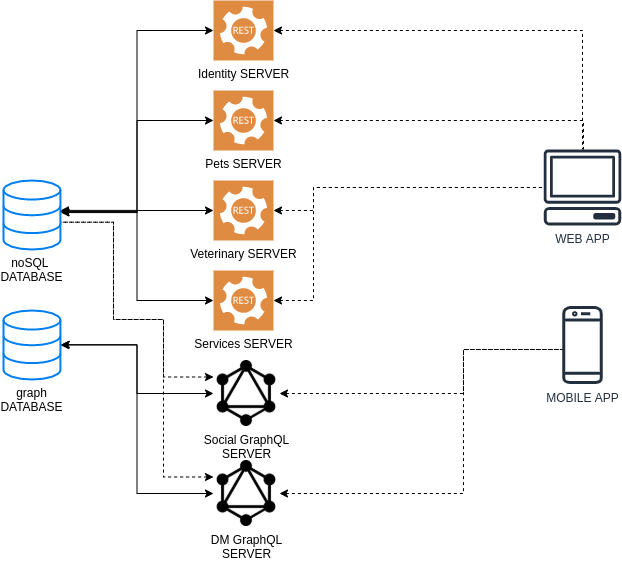

The diagram above was exported from draw.io. Its source (the exported page's mxGraphModel, read from the mxfile embedded in the PNG):
<mxGraphModel dx="1054" dy="761" grid="1" gridSize="10" guides="1" tooltips="1" connect="1" arrows="1" fold="1" page="1" pageScale="1" pageWidth="1169" pageHeight="827" math="0" shadow="0">
  <root>
    <mxCell id="hlamWa_rht953qOKqAsy-0" />
    <mxCell id="hlamWa_rht953qOKqAsy-1" parent="hlamWa_rht953qOKqAsy-0" />
    <mxCell id="yw_qwUa028LEcXhPl8VX-4" style="edgeStyle=orthogonalEdgeStyle;rounded=0;orthogonalLoop=1;jettySize=auto;html=1;entryX=1.012;entryY=0.465;entryDx=0;entryDy=0;entryPerimeter=0;endArrow=classic;endFill=1;startArrow=classic;startFill=1;" edge="1" parent="hlamWa_rht953qOKqAsy-1" source="S7_xIecVZoxMCqgEqdLA-1" target="yw_qwUa028LEcXhPl8VX-2">
      <mxGeometry relative="1" as="geometry" />
    </mxCell>
    <mxCell id="yw_qwUa028LEcXhPl8VX-15" style="edgeStyle=orthogonalEdgeStyle;rounded=0;orthogonalLoop=1;jettySize=auto;html=1;dashed=1;startArrow=classic;startFill=1;endArrow=none;endFill=0;" edge="1" parent="hlamWa_rht953qOKqAsy-1" source="S7_xIecVZoxMCqgEqdLA-1" target="yw_qwUa028LEcXhPl8VX-13">
      <mxGeometry relative="1" as="geometry" />
    </mxCell>
    <mxCell id="S7_xIecVZoxMCqgEqdLA-1" value="Identity SERVER" style="pointerEvents=1;shadow=0;dashed=0;html=1;strokeColor=none;fillColor=#DF8C42;labelPosition=center;verticalLabelPosition=bottom;verticalAlign=top;align=center;outlineConnect=0;shape=mxgraph.veeam2.restful_api;" vertex="1" parent="hlamWa_rht953qOKqAsy-1">
      <mxGeometry x="260" y="151" width="60" height="60" as="geometry" />
    </mxCell>
    <mxCell id="yw_qwUa028LEcXhPl8VX-5" style="edgeStyle=orthogonalEdgeStyle;rounded=0;orthogonalLoop=1;jettySize=auto;html=1;entryX=1.004;entryY=0.451;entryDx=0;entryDy=0;entryPerimeter=0;startArrow=classic;startFill=1;endArrow=classic;endFill=1;" edge="1" parent="hlamWa_rht953qOKqAsy-1" source="0ocI4wF-QNLTrQrDfSy0-0" target="yw_qwUa028LEcXhPl8VX-2">
      <mxGeometry relative="1" as="geometry" />
    </mxCell>
    <mxCell id="yw_qwUa028LEcXhPl8VX-16" style="edgeStyle=orthogonalEdgeStyle;rounded=0;orthogonalLoop=1;jettySize=auto;html=1;dashed=1;startArrow=classic;startFill=1;endArrow=none;endFill=0;" edge="1" parent="hlamWa_rht953qOKqAsy-1" source="0ocI4wF-QNLTrQrDfSy0-0">
      <mxGeometry relative="1" as="geometry">
        <mxPoint x="630" y="300" as="targetPoint" />
        <Array as="points">
          <mxPoint x="630" y="271" />
        </Array>
      </mxGeometry>
    </mxCell>
    <mxCell id="0ocI4wF-QNLTrQrDfSy0-0" value="Pets SERVER" style="pointerEvents=1;shadow=0;dashed=0;html=1;strokeColor=none;fillColor=#DF8C42;labelPosition=center;verticalLabelPosition=bottom;verticalAlign=top;align=center;outlineConnect=0;shape=mxgraph.veeam2.restful_api;" vertex="1" parent="hlamWa_rht953qOKqAsy-1">
      <mxGeometry x="260" y="241" width="60" height="60" as="geometry" />
    </mxCell>
    <mxCell id="yw_qwUa028LEcXhPl8VX-6" style="edgeStyle=orthogonalEdgeStyle;rounded=0;orthogonalLoop=1;jettySize=auto;html=1;entryX=0.994;entryY=0.453;entryDx=0;entryDy=0;entryPerimeter=0;startArrow=classic;startFill=1;endArrow=classic;endFill=1;" edge="1" parent="hlamWa_rht953qOKqAsy-1" source="0vl4IxM1-UzTG3zf8m_r-0" target="yw_qwUa028LEcXhPl8VX-2">
      <mxGeometry relative="1" as="geometry" />
    </mxCell>
    <mxCell id="yw_qwUa028LEcXhPl8VX-19" style="edgeStyle=orthogonalEdgeStyle;rounded=0;orthogonalLoop=1;jettySize=auto;html=1;dashed=1;startArrow=classic;startFill=1;endArrow=none;endFill=0;" edge="1" parent="hlamWa_rht953qOKqAsy-1" source="0vl4IxM1-UzTG3zf8m_r-0" target="yw_qwUa028LEcXhPl8VX-13">
      <mxGeometry relative="1" as="geometry">
        <Array as="points">
          <mxPoint x="360" y="361" />
          <mxPoint x="360" y="338" />
        </Array>
      </mxGeometry>
    </mxCell>
    <mxCell id="0vl4IxM1-UzTG3zf8m_r-0" value="Veterinary SERVER" style="pointerEvents=1;shadow=0;dashed=0;html=1;strokeColor=none;fillColor=#DF8C42;labelPosition=center;verticalLabelPosition=bottom;verticalAlign=top;align=center;outlineConnect=0;shape=mxgraph.veeam2.restful_api;" vertex="1" parent="hlamWa_rht953qOKqAsy-1">
      <mxGeometry x="260" y="331" width="60" height="60" as="geometry" />
    </mxCell>
    <mxCell id="yw_qwUa028LEcXhPl8VX-7" style="edgeStyle=orthogonalEdgeStyle;rounded=0;orthogonalLoop=1;jettySize=auto;html=1;entryX=1.002;entryY=0.433;entryDx=0;entryDy=0;entryPerimeter=0;startArrow=classic;startFill=1;endArrow=classic;endFill=1;" edge="1" parent="hlamWa_rht953qOKqAsy-1" source="jYatbWpwHfNp6CcPoHz3-0" target="yw_qwUa028LEcXhPl8VX-2">
      <mxGeometry relative="1" as="geometry" />
    </mxCell>
    <mxCell id="yw_qwUa028LEcXhPl8VX-20" style="edgeStyle=orthogonalEdgeStyle;rounded=0;orthogonalLoop=1;jettySize=auto;html=1;dashed=1;startArrow=classic;startFill=1;endArrow=none;endFill=0;" edge="1" parent="hlamWa_rht953qOKqAsy-1" source="jYatbWpwHfNp6CcPoHz3-0" target="yw_qwUa028LEcXhPl8VX-13">
      <mxGeometry relative="1" as="geometry">
        <Array as="points">
          <mxPoint x="360" y="451" />
          <mxPoint x="360" y="338" />
        </Array>
      </mxGeometry>
    </mxCell>
    <mxCell id="jYatbWpwHfNp6CcPoHz3-0" value="Services SERVER" style="pointerEvents=1;shadow=0;dashed=0;html=1;strokeColor=none;fillColor=#DF8C42;labelPosition=center;verticalLabelPosition=bottom;verticalAlign=top;align=center;outlineConnect=0;shape=mxgraph.veeam2.restful_api;" vertex="1" parent="hlamWa_rht953qOKqAsy-1">
      <mxGeometry x="260" y="421" width="60" height="60" as="geometry" />
    </mxCell>
    <mxCell id="yw_qwUa028LEcXhPl8VX-8" style="edgeStyle=orthogonalEdgeStyle;rounded=0;orthogonalLoop=1;jettySize=auto;html=1;startArrow=classic;startFill=1;endArrow=classic;endFill=1;" edge="1" parent="hlamWa_rht953qOKqAsy-1" source="yw_qwUa028LEcXhPl8VX-0" target="yw_qwUa028LEcXhPl8VX-3">
      <mxGeometry relative="1" as="geometry" />
    </mxCell>
    <mxCell id="yw_qwUa028LEcXhPl8VX-10" style="edgeStyle=orthogonalEdgeStyle;rounded=0;orthogonalLoop=1;jettySize=auto;html=1;exitX=0;exitY=0.25;exitDx=0;exitDy=0;entryX=1.016;entryY=0.604;entryDx=0;entryDy=0;entryPerimeter=0;startArrow=classic;startFill=1;endArrow=none;endFill=0;dashed=1;" edge="1" parent="hlamWa_rht953qOKqAsy-1" source="yw_qwUa028LEcXhPl8VX-0" target="yw_qwUa028LEcXhPl8VX-2">
      <mxGeometry relative="1" as="geometry">
        <Array as="points">
          <mxPoint x="210" y="528" />
          <mxPoint x="210" y="470" />
          <mxPoint x="160" y="470" />
          <mxPoint x="160" y="373" />
        </Array>
      </mxGeometry>
    </mxCell>
    <mxCell id="yw_qwUa028LEcXhPl8VX-21" style="edgeStyle=orthogonalEdgeStyle;rounded=0;orthogonalLoop=1;jettySize=auto;html=1;dashed=1;startArrow=classic;startFill=1;endArrow=none;endFill=0;" edge="1" parent="hlamWa_rht953qOKqAsy-1" source="yw_qwUa028LEcXhPl8VX-0" target="yw_qwUa028LEcXhPl8VX-14">
      <mxGeometry relative="1" as="geometry">
        <Array as="points">
          <mxPoint x="510" y="544" />
          <mxPoint x="510" y="500" />
        </Array>
      </mxGeometry>
    </mxCell>
    <mxCell id="yw_qwUa028LEcXhPl8VX-0" value="Social GraphQL&lt;br&gt;SERVER" style="shape=image;html=1;verticalAlign=top;verticalLabelPosition=bottom;labelBackgroundColor=#ffffff;imageAspect=0;aspect=fixed;image=https://cdn4.iconfinder.com/data/icons/logos-brands-5/24/graphql-128.png" vertex="1" parent="hlamWa_rht953qOKqAsy-1">
      <mxGeometry x="260" y="511" width="66" height="66" as="geometry" />
    </mxCell>
    <mxCell id="yw_qwUa028LEcXhPl8VX-9" style="edgeStyle=orthogonalEdgeStyle;rounded=0;orthogonalLoop=1;jettySize=auto;html=1;entryX=1.016;entryY=0.495;entryDx=0;entryDy=0;entryPerimeter=0;startArrow=classic;startFill=1;endArrow=classic;endFill=1;" edge="1" parent="hlamWa_rht953qOKqAsy-1" source="yw_qwUa028LEcXhPl8VX-1" target="yw_qwUa028LEcXhPl8VX-3">
      <mxGeometry relative="1" as="geometry" />
    </mxCell>
    <mxCell id="yw_qwUa028LEcXhPl8VX-11" style="edgeStyle=orthogonalEdgeStyle;rounded=0;orthogonalLoop=1;jettySize=auto;html=1;exitX=0;exitY=0.25;exitDx=0;exitDy=0;entryX=1.016;entryY=0.604;entryDx=0;entryDy=0;entryPerimeter=0;startArrow=classic;startFill=1;endArrow=none;endFill=0;dashed=1;" edge="1" parent="hlamWa_rht953qOKqAsy-1" source="yw_qwUa028LEcXhPl8VX-1" target="yw_qwUa028LEcXhPl8VX-2">
      <mxGeometry relative="1" as="geometry">
        <Array as="points">
          <mxPoint x="210" y="628" />
          <mxPoint x="210" y="470" />
          <mxPoint x="160" y="470" />
          <mxPoint x="160" y="373" />
        </Array>
      </mxGeometry>
    </mxCell>
    <mxCell id="yw_qwUa028LEcXhPl8VX-22" style="edgeStyle=orthogonalEdgeStyle;rounded=0;orthogonalLoop=1;jettySize=auto;html=1;dashed=1;startArrow=classic;startFill=1;endArrow=none;endFill=0;" edge="1" parent="hlamWa_rht953qOKqAsy-1" source="yw_qwUa028LEcXhPl8VX-1">
      <mxGeometry relative="1" as="geometry">
        <mxPoint x="610" y="500" as="targetPoint" />
        <Array as="points">
          <mxPoint x="510" y="644" />
          <mxPoint x="510" y="500" />
        </Array>
      </mxGeometry>
    </mxCell>
    <mxCell id="yw_qwUa028LEcXhPl8VX-1" value="DM GraphQL&lt;br&gt;SERVER" style="shape=image;html=1;verticalAlign=top;verticalLabelPosition=bottom;labelBackgroundColor=#ffffff;imageAspect=0;aspect=fixed;image=https://cdn4.iconfinder.com/data/icons/logos-brands-5/24/graphql-128.png" vertex="1" parent="hlamWa_rht953qOKqAsy-1">
      <mxGeometry x="260" y="611" width="66" height="66" as="geometry" />
    </mxCell>
    <mxCell id="yw_qwUa028LEcXhPl8VX-2" value="noSQL &lt;br&gt;DATABASE" style="html=1;verticalLabelPosition=bottom;align=center;labelBackgroundColor=#ffffff;verticalAlign=top;strokeWidth=2;strokeColor=#0080F0;shadow=0;dashed=0;shape=mxgraph.ios7.icons.data;" vertex="1" parent="hlamWa_rht953qOKqAsy-1">
      <mxGeometry x="50" y="331" width="56.91" height="69" as="geometry" />
    </mxCell>
    <mxCell id="yw_qwUa028LEcXhPl8VX-3" value="graph&lt;br&gt;DATABASE" style="html=1;verticalLabelPosition=bottom;align=center;labelBackgroundColor=#ffffff;verticalAlign=top;strokeWidth=2;strokeColor=#0080F0;shadow=0;dashed=0;shape=mxgraph.ios7.icons.data;" vertex="1" parent="hlamWa_rht953qOKqAsy-1">
      <mxGeometry x="50" y="461" width="56.91" height="69" as="geometry" />
    </mxCell>
    <mxCell id="yw_qwUa028LEcXhPl8VX-13" value="WEB APP" style="outlineConnect=0;fontColor=#232F3E;gradientColor=none;fillColor=#232F3E;strokeColor=none;dashed=0;verticalLabelPosition=bottom;verticalAlign=top;align=center;html=1;fontSize=12;fontStyle=0;aspect=fixed;pointerEvents=1;shape=mxgraph.aws4.client;" vertex="1" parent="hlamWa_rht953qOKqAsy-1">
      <mxGeometry x="590" y="300" width="78" height="76" as="geometry" />
    </mxCell>
    <mxCell id="yw_qwUa028LEcXhPl8VX-14" value="MOBILE APP" style="outlineConnect=0;fontColor=#232F3E;gradientColor=none;fillColor=#232F3E;strokeColor=none;dashed=0;verticalLabelPosition=bottom;verticalAlign=top;align=center;html=1;fontSize=12;fontStyle=0;aspect=fixed;pointerEvents=1;shape=mxgraph.aws4.mobile_client;" vertex="1" parent="hlamWa_rht953qOKqAsy-1">
      <mxGeometry x="608.5" y="456.5" width="41" height="78" as="geometry" />
    </mxCell>
  </root>
</mxGraphModel>